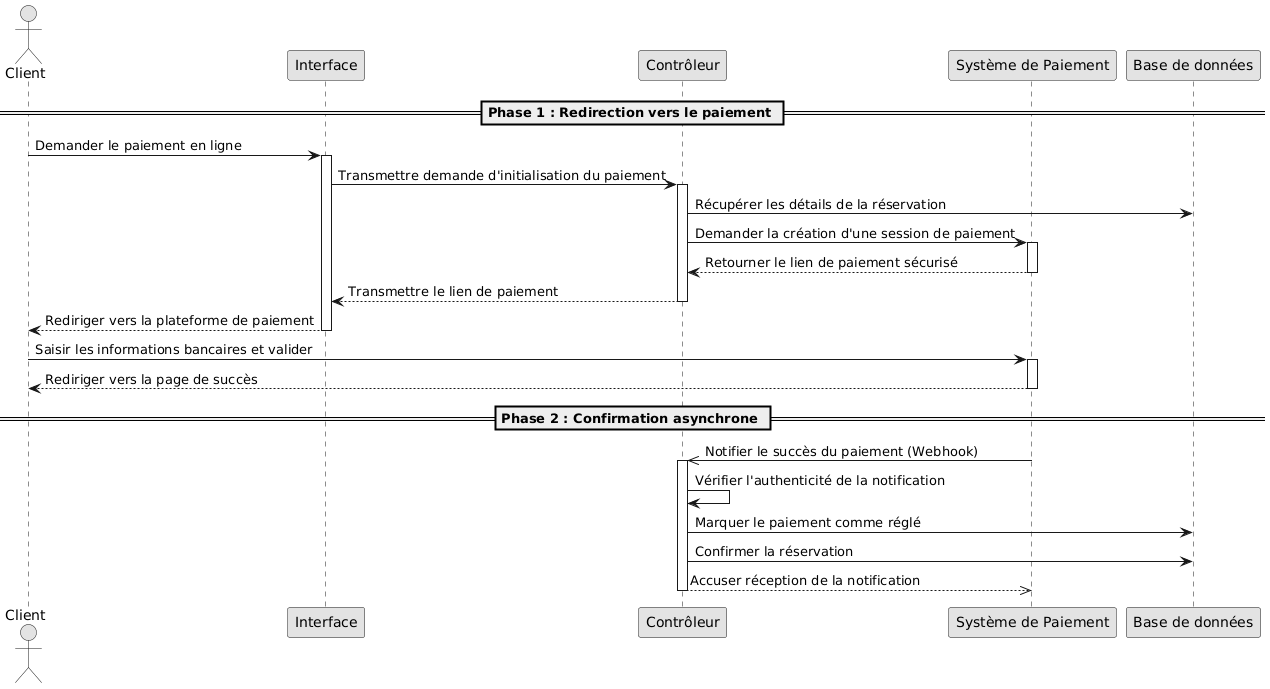

The diagram above was rendered by PlantUML. Its source (embedded in the PNG):
@startuml
skinparam monochrome true
skinparam shadowing false

actor "Client" as client
participant "Interface" as vue
participant "Contrôleur" as api
participant "Système de Paiement" as stripe
participant "Base de données" as db

== Phase 1 : Redirection vers le paiement ==
client -> vue : Demander le paiement en ligne
activate vue
vue -> api : Transmettre demande d'initialisation du paiement
activate api
api -> db : Récupérer les détails de la réservation
api -> stripe : Demander la création d'une session de paiement
activate stripe
stripe --> api : Retourner le lien de paiement sécurisé
deactivate stripe
api --> vue : Transmettre le lien de paiement
deactivate api
vue --> client : Rediriger vers la plateforme de paiement
deactivate vue

client -> stripe : Saisir les informations bancaires et valider
activate stripe
stripe --> client : Rediriger vers la page de succès
deactivate stripe

== Phase 2 : Confirmation asynchrone ==
stripe ->> api : Notifier le succès du paiement (Webhook)
activate api
api -> api : Vérifier l'authenticité de la notification
api -> db : Marquer le paiement comme réglé
api -> db : Confirmer la réservation
api -->> stripe : Accuser réception de la notification
deactivate api
@enduml